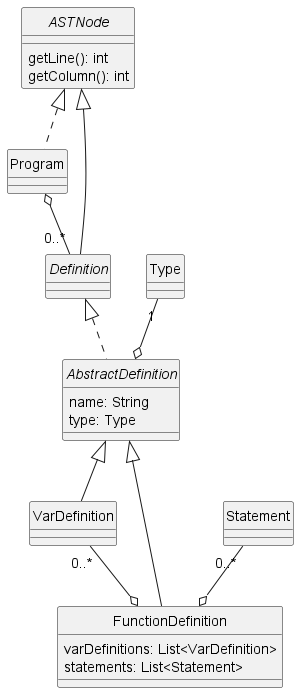

The diagram above was rendered by PlantUML. Its source (embedded in the PNG):
@startuml Program
skinparam style strictuml
skinparam monochrome true


interface ASTNode {
    getLine(): int
    getColumn(): int
}

class Program

interface Definition extends ASTNode{
}

abstract class AbstractDefinition implements Definition {
    name: String
    type: Type
}


class VarDefinition extends AbstractDefinition {
}

class FunctionDefinition extends AbstractDefinition {
    varDefinitions: List<VarDefinition>
    statements: List<Statement>
}


ASTNode <|.. Program
Program o-- "0..*" Definition
VarDefinition "0..*" --o FunctionDefinition
Statement "0..*" --o FunctionDefinition
Type "1" --o AbstractDefinition




@enduml